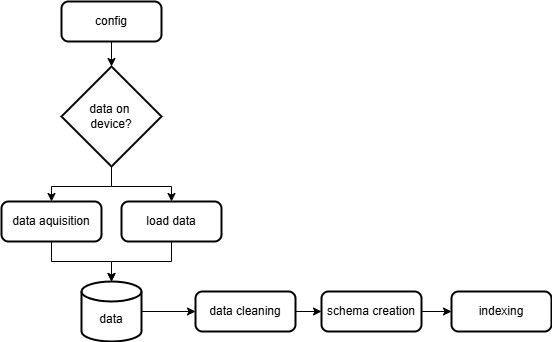

The diagram above was exported from draw.io. Its source (the exported page's mxGraphModel, read from the mxfile embedded in the PNG):
<mxGraphModel dx="1281" dy="622" grid="1" gridSize="10" guides="1" tooltips="1" connect="1" arrows="1" fold="1" page="1" pageScale="1" pageWidth="827" pageHeight="1169" math="0" shadow="0">
  <root>
    <mxCell id="0" />
    <mxCell id="1" parent="0" />
    <mxCell id="aZrGvLYctEaFlBNBzQj1-12" value="" style="edgeStyle=orthogonalEdgeStyle;rounded=0;orthogonalLoop=1;jettySize=auto;html=1;" edge="1" parent="1" source="aZrGvLYctEaFlBNBzQj1-2" target="aZrGvLYctEaFlBNBzQj1-7">
      <mxGeometry relative="1" as="geometry" />
    </mxCell>
    <mxCell id="aZrGvLYctEaFlBNBzQj1-2" value="config" style="rounded=1;whiteSpace=wrap;html=1;absoluteArcSize=1;arcSize=14;strokeWidth=2;" vertex="1" parent="1">
      <mxGeometry x="230" y="60" width="100" height="40" as="geometry" />
    </mxCell>
    <mxCell id="aZrGvLYctEaFlBNBzQj1-22" style="edgeStyle=orthogonalEdgeStyle;rounded=0;orthogonalLoop=1;jettySize=auto;html=1;" edge="1" parent="1" source="aZrGvLYctEaFlBNBzQj1-3" target="aZrGvLYctEaFlBNBzQj1-20">
      <mxGeometry relative="1" as="geometry" />
    </mxCell>
    <mxCell id="aZrGvLYctEaFlBNBzQj1-3" value="load data" style="rounded=1;whiteSpace=wrap;html=1;absoluteArcSize=1;arcSize=14;strokeWidth=2;" vertex="1" parent="1">
      <mxGeometry x="290" y="260" width="100" height="40" as="geometry" />
    </mxCell>
    <mxCell id="aZrGvLYctEaFlBNBzQj1-21" style="edgeStyle=orthogonalEdgeStyle;rounded=0;orthogonalLoop=1;jettySize=auto;html=1;" edge="1" parent="1" source="aZrGvLYctEaFlBNBzQj1-5" target="aZrGvLYctEaFlBNBzQj1-20">
      <mxGeometry relative="1" as="geometry" />
    </mxCell>
    <mxCell id="aZrGvLYctEaFlBNBzQj1-5" value="data aquisition" style="rounded=1;whiteSpace=wrap;html=1;absoluteArcSize=1;arcSize=14;strokeWidth=2;" vertex="1" parent="1">
      <mxGeometry x="170" y="260" width="100" height="40" as="geometry" />
    </mxCell>
    <mxCell id="aZrGvLYctEaFlBNBzQj1-17" style="edgeStyle=orthogonalEdgeStyle;rounded=0;orthogonalLoop=1;jettySize=auto;html=1;entryX=0.5;entryY=0;entryDx=0;entryDy=0;" edge="1" parent="1" source="aZrGvLYctEaFlBNBzQj1-7" target="aZrGvLYctEaFlBNBzQj1-3">
      <mxGeometry relative="1" as="geometry" />
    </mxCell>
    <mxCell id="aZrGvLYctEaFlBNBzQj1-18" style="edgeStyle=orthogonalEdgeStyle;rounded=0;orthogonalLoop=1;jettySize=auto;html=1;entryX=0.5;entryY=0;entryDx=0;entryDy=0;" edge="1" parent="1" source="aZrGvLYctEaFlBNBzQj1-7" target="aZrGvLYctEaFlBNBzQj1-5">
      <mxGeometry relative="1" as="geometry" />
    </mxCell>
    <mxCell id="aZrGvLYctEaFlBNBzQj1-7" value="data on&amp;nbsp;&lt;div&gt;device?&lt;/div&gt;" style="strokeWidth=2;html=1;shape=mxgraph.flowchart.decision;whiteSpace=wrap;" vertex="1" parent="1">
      <mxGeometry x="230" y="125" width="100" height="100" as="geometry" />
    </mxCell>
    <mxCell id="aZrGvLYctEaFlBNBzQj1-25" style="edgeStyle=orthogonalEdgeStyle;rounded=0;orthogonalLoop=1;jettySize=auto;html=1;entryX=0;entryY=0.5;entryDx=0;entryDy=0;" edge="1" parent="1" source="aZrGvLYctEaFlBNBzQj1-15" target="aZrGvLYctEaFlBNBzQj1-24">
      <mxGeometry relative="1" as="geometry" />
    </mxCell>
    <mxCell id="aZrGvLYctEaFlBNBzQj1-15" value="data cleaning" style="rounded=1;whiteSpace=wrap;html=1;absoluteArcSize=1;arcSize=14;strokeWidth=2;" vertex="1" parent="1">
      <mxGeometry x="364" y="350" width="100" height="40" as="geometry" />
    </mxCell>
    <mxCell id="aZrGvLYctEaFlBNBzQj1-23" value="" style="edgeStyle=orthogonalEdgeStyle;rounded=0;orthogonalLoop=1;jettySize=auto;html=1;" edge="1" parent="1" source="aZrGvLYctEaFlBNBzQj1-20" target="aZrGvLYctEaFlBNBzQj1-15">
      <mxGeometry relative="1" as="geometry" />
    </mxCell>
    <mxCell id="aZrGvLYctEaFlBNBzQj1-20" value="&lt;div&gt;&lt;br&gt;&lt;/div&gt;data" style="strokeWidth=2;html=1;shape=mxgraph.flowchart.database;whiteSpace=wrap;" vertex="1" parent="1">
      <mxGeometry x="250" y="340" width="60" height="60" as="geometry" />
    </mxCell>
    <mxCell id="aZrGvLYctEaFlBNBzQj1-30" value="" style="edgeStyle=orthogonalEdgeStyle;rounded=0;orthogonalLoop=1;jettySize=auto;html=1;" edge="1" parent="1" source="aZrGvLYctEaFlBNBzQj1-24" target="aZrGvLYctEaFlBNBzQj1-29">
      <mxGeometry relative="1" as="geometry" />
    </mxCell>
    <mxCell id="aZrGvLYctEaFlBNBzQj1-24" value="schema creation" style="rounded=1;whiteSpace=wrap;html=1;absoluteArcSize=1;arcSize=14;strokeWidth=2;" vertex="1" parent="1">
      <mxGeometry x="490" y="350" width="100" height="40" as="geometry" />
    </mxCell>
    <mxCell id="aZrGvLYctEaFlBNBzQj1-29" value="indexing" style="rounded=1;whiteSpace=wrap;html=1;absoluteArcSize=1;arcSize=14;strokeWidth=2;" vertex="1" parent="1">
      <mxGeometry x="620" y="350" width="100" height="40" as="geometry" />
    </mxCell>
  </root>
</mxGraphModel>